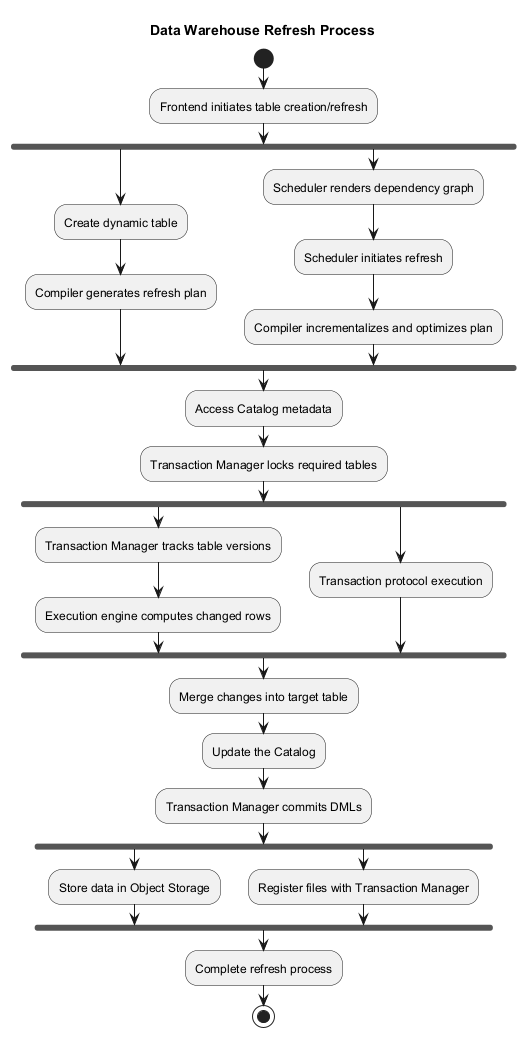

The diagram above was rendered by PlantUML. Its source (embedded in the PNG):
@startuml
title Data Warehouse Refresh Process

start
:Frontend initiates table creation/refresh;
fork
  :Create dynamic table;
  :Compiler generates refresh plan;
fork again
  :Scheduler renders dependency graph;
  :Scheduler initiates refresh;
  :Compiler incrementalizes and optimizes plan;
end fork

:Access Catalog metadata;
:Transaction Manager locks required tables;

fork
  :Transaction Manager tracks table versions;
  :Execution engine computes changed rows;
fork again
  :Transaction protocol execution;
end fork

:Merge changes into target table;
:Update the Catalog;
:Transaction Manager commits DMLs;

fork
  :Store data in Object Storage;
fork again
  :Register files with Transaction Manager;
end fork

:Complete refresh process;
stop
@enduml